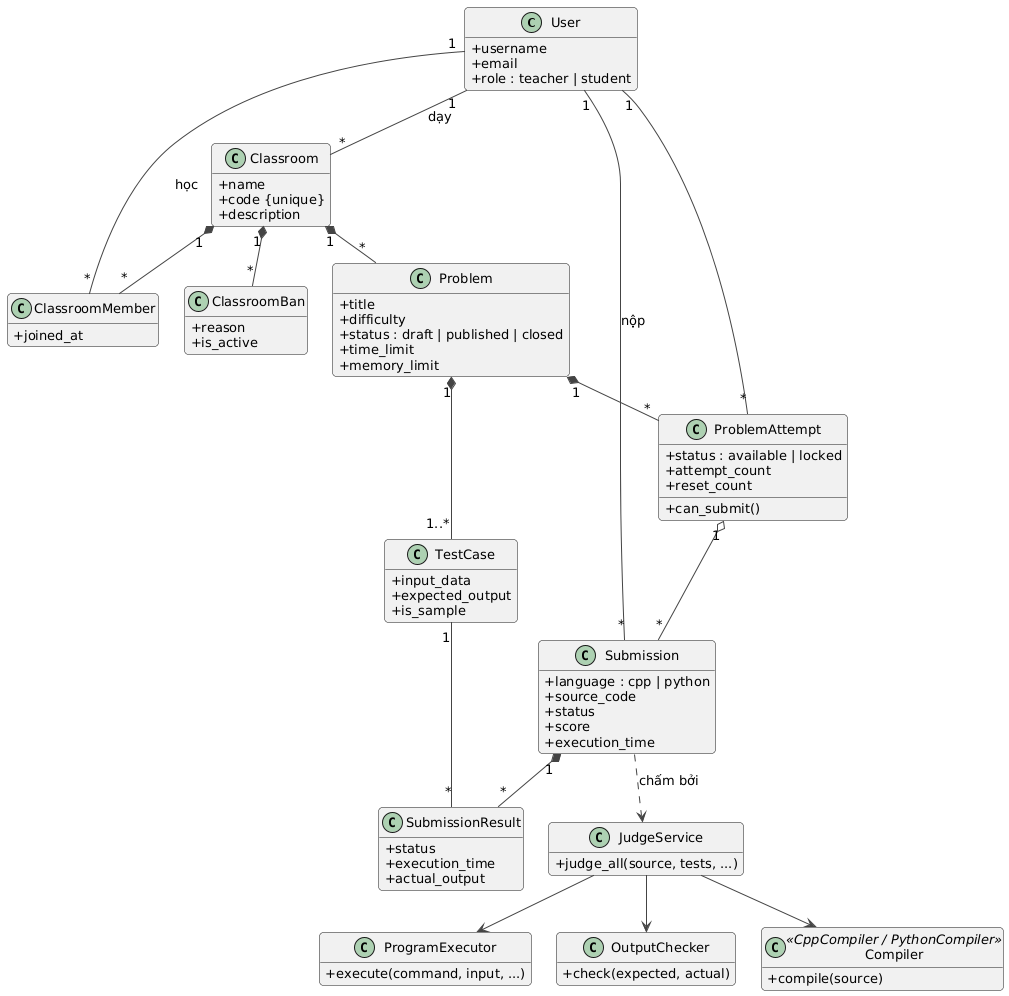

The diagram above was rendered by PlantUML. Its source (embedded in the PNG):
@startuml
skinparam shadowing false
skinparam defaultFontName DejaVu Sans
skinparam defaultFontSize 13
skinparam roundCorner 8
skinparam ArrowColor #444444
skinparam classAttributeIconSize 0
hide empty members
skinparam nodesep 25
skinparam ranksep 35

class User {
  +username
  +email
  +role : teacher | student
}
class Classroom {
  +name
  +code {unique}
  +description
}
class ClassroomMember {
  +joined_at
}
class ClassroomBan {
  +reason
  +is_active
}
class Problem {
  +title
  +difficulty
  +status : draft | published | closed
  +time_limit
  +memory_limit
}
class TestCase {
  +input_data
  +expected_output
  +is_sample
}
class ProblemAttempt {
  +status : available | locked
  +attempt_count
  +reset_count
  +can_submit()
}
class Submission {
  +language : cpp | python
  +source_code
  +status
  +score
  +execution_time
}
class SubmissionResult {
  +status
  +execution_time
  +actual_output
}
class JudgeService {
  +judge_all(source, tests, ...)
}
class ProgramExecutor {
  +execute(command, input, ...)
}
class OutputChecker {
  +check(expected, actual)
}
class Compiler <<CppCompiler / PythonCompiler>> {
  +compile(source)
}

User "1" -- "*" Classroom : dạy
Classroom "1" *-- "*" ClassroomMember
User "1" -- "*" ClassroomMember : học
Classroom "1" *-- "*" ClassroomBan
Classroom "1" *-- "*" Problem
Problem "1" *-- "1..*" TestCase
Problem "1" *-- "*" ProblemAttempt
User "1" -- "*" ProblemAttempt
ProblemAttempt "1" o-- "*" Submission
User "1" -- "*" Submission : nộp
Submission "1" *-- "*" SubmissionResult
TestCase "1" -- "*" SubmissionResult
Submission ..> JudgeService : chấm bởi
JudgeService --> Compiler
JudgeService --> ProgramExecutor
JudgeService --> OutputChecker
@enduml